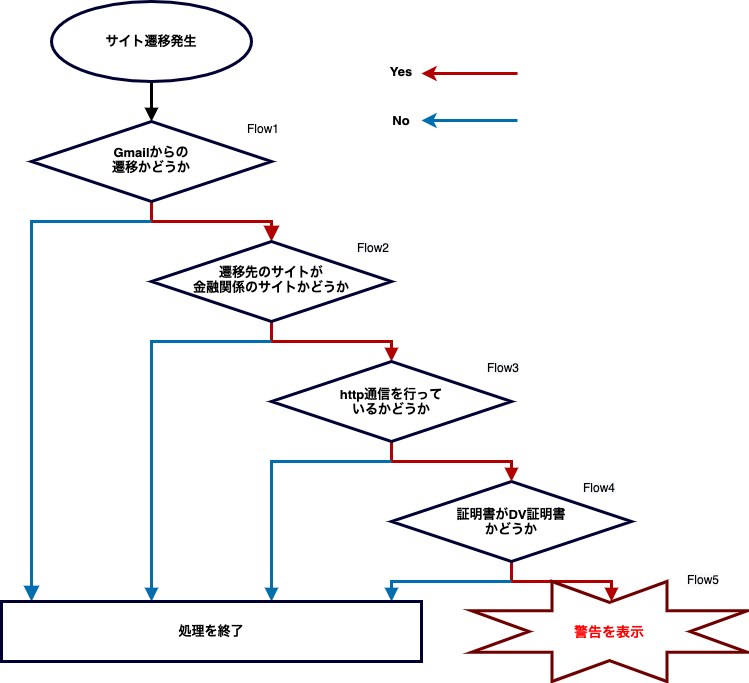

The diagram above was exported from draw.io. Its source (the exported page's mxGraphModel, read from the mxfile embedded in the PNG):
<mxGraphModel dx="946" dy="1760" grid="1" gridSize="12" guides="1" tooltips="1" connect="1" arrows="1" fold="1" page="1" pageScale="1" pageWidth="827" pageHeight="1169" math="0" shadow="0">
  <root>
    <mxCell id="WIyWlLk6GJQsqaUBKTNV-0" />
    <mxCell id="WIyWlLk6GJQsqaUBKTNV-1" parent="WIyWlLk6GJQsqaUBKTNV-0" />
    <mxCell id="WIyWlLk6GJQsqaUBKTNV-4" value="" style="rounded=0;html=1;jettySize=auto;orthogonalLoop=1;fontSize=11;endArrow=block;endFill=1;endSize=8;strokeWidth=3;shadow=0;labelBackgroundColor=none;edgeStyle=orthogonalEdgeStyle;fillColor=#e51400;strokeColor=#B20000;" parent="WIyWlLk6GJQsqaUBKTNV-1" source="WIyWlLk6GJQsqaUBKTNV-6" target="WIyWlLk6GJQsqaUBKTNV-10" edge="1">
      <mxGeometry x="-1" y="20" relative="1" as="geometry">
        <mxPoint as="offset" />
      </mxGeometry>
    </mxCell>
    <mxCell id="WIyWlLk6GJQsqaUBKTNV-5" value="" style="edgeStyle=orthogonalEdgeStyle;rounded=0;html=1;jettySize=auto;orthogonalLoop=1;fontSize=11;endArrow=block;endFill=1;endSize=8;strokeWidth=3;shadow=0;labelBackgroundColor=none;fillColor=#1ba1e2;strokeColor=#006EAF;" parent="WIyWlLk6GJQsqaUBKTNV-1" edge="1">
      <mxGeometry x="-0.9412" y="-20" relative="1" as="geometry">
        <mxPoint as="offset" />
        <mxPoint x="40" y="480" as="targetPoint" />
        <Array as="points">
          <mxPoint x="40" y="100" />
          <mxPoint x="40" y="330" />
        </Array>
        <mxPoint x="160" y="100" as="sourcePoint" />
      </mxGeometry>
    </mxCell>
    <mxCell id="WIyWlLk6GJQsqaUBKTNV-6" value="&lt;font style=&quot;font-size: 13px&quot;&gt;&lt;b&gt;Gmailからの&lt;br&gt;遷移かどうか&lt;/b&gt;&lt;/font&gt;" style="rhombus;whiteSpace=wrap;html=1;shadow=0;fontFamily=Helvetica;fontSize=12;align=center;strokeWidth=3;spacing=6;spacingTop=-4;strokeColor=#000033;" parent="WIyWlLk6GJQsqaUBKTNV-1" vertex="1">
      <mxGeometry x="40" width="240" height="80" as="geometry" />
    </mxCell>
    <mxCell id="t6rt-Hdz0G4ypHsIMEbI-6" style="edgeStyle=orthogonalEdgeStyle;rounded=0;orthogonalLoop=1;jettySize=auto;html=1;exitX=0.5;exitY=1;exitDx=0;exitDy=0;startArrow=none;startFill=0;endArrow=block;endFill=1;strokeWidth=3;fillColor=#e51400;strokeColor=#B20000;" edge="1" parent="WIyWlLk6GJQsqaUBKTNV-1" source="WIyWlLk6GJQsqaUBKTNV-10" target="t6rt-Hdz0G4ypHsIMEbI-5">
      <mxGeometry relative="1" as="geometry" />
    </mxCell>
    <mxCell id="WIyWlLk6GJQsqaUBKTNV-10" value="&lt;b style=&quot;font-size: 13px&quot;&gt;遷移先のサイトが&lt;br&gt;金融関係のサイトかどうか&lt;/b&gt;" style="rhombus;whiteSpace=wrap;html=1;shadow=0;fontFamily=Helvetica;fontSize=12;align=center;strokeWidth=3;spacing=6;spacingTop=-4;strokeColor=#000033;" parent="WIyWlLk6GJQsqaUBKTNV-1" vertex="1">
      <mxGeometry x="160" y="120" width="240" height="80" as="geometry" />
    </mxCell>
    <mxCell id="t6rt-Hdz0G4ypHsIMEbI-3" style="edgeStyle=orthogonalEdgeStyle;rounded=0;orthogonalLoop=1;jettySize=auto;html=1;entryX=0.5;entryY=0;entryDx=0;entryDy=0;startArrow=none;startFill=0;endArrow=block;endFill=1;strokeWidth=3;fillColor=#e51400;strokeColor=#B20000;" edge="1" parent="WIyWlLk6GJQsqaUBKTNV-1" source="BV_NYRaDZO-YiCEpJQqe-0">
      <mxGeometry relative="1" as="geometry">
        <mxPoint x="620" y="480" as="targetPoint" />
      </mxGeometry>
    </mxCell>
    <mxCell id="BV_NYRaDZO-YiCEpJQqe-0" value="&lt;b style=&quot;font-size: 13px&quot;&gt;証明書がDV証明書&lt;br&gt;かどうか&lt;/b&gt;" style="rhombus;whiteSpace=wrap;html=1;strokeWidth=3;strokeColor=#000033;" parent="WIyWlLk6GJQsqaUBKTNV-1" vertex="1">
      <mxGeometry x="400" y="360" width="240" height="80" as="geometry" />
    </mxCell>
    <mxCell id="t6rt-Hdz0G4ypHsIMEbI-2" value="" style="endArrow=none;html=1;strokeWidth=3;fillColor=#1ba1e2;strokeColor=#006EAF;rounded=0;endFill=0;startArrow=block;startFill=1;" edge="1" parent="WIyWlLk6GJQsqaUBKTNV-1">
      <mxGeometry width="50" height="50" relative="1" as="geometry">
        <mxPoint x="160" y="480" as="sourcePoint" />
        <mxPoint x="280" y="220" as="targetPoint" />
        <Array as="points">
          <mxPoint x="160" y="220" />
        </Array>
      </mxGeometry>
    </mxCell>
    <mxCell id="t6rt-Hdz0G4ypHsIMEbI-4" value="" style="endArrow=block;html=1;strokeWidth=3;rounded=0;fillColor=#1ba1e2;strokeColor=#006EAF;endFill=1;" edge="1" parent="WIyWlLk6GJQsqaUBKTNV-1">
      <mxGeometry width="50" height="50" relative="1" as="geometry">
        <mxPoint x="520" y="460" as="sourcePoint" />
        <mxPoint x="400" y="480" as="targetPoint" />
        <Array as="points">
          <mxPoint x="400" y="460" />
        </Array>
      </mxGeometry>
    </mxCell>
    <mxCell id="t6rt-Hdz0G4ypHsIMEbI-7" style="edgeStyle=orthogonalEdgeStyle;rounded=0;orthogonalLoop=1;jettySize=auto;html=1;exitX=0.5;exitY=1;exitDx=0;exitDy=0;entryX=0.5;entryY=0;entryDx=0;entryDy=0;startArrow=none;startFill=0;endArrow=block;endFill=1;strokeWidth=3;fillColor=#e51400;strokeColor=#B20000;" edge="1" parent="WIyWlLk6GJQsqaUBKTNV-1" source="t6rt-Hdz0G4ypHsIMEbI-5" target="BV_NYRaDZO-YiCEpJQqe-0">
      <mxGeometry relative="1" as="geometry" />
    </mxCell>
    <mxCell id="t6rt-Hdz0G4ypHsIMEbI-5" value="&lt;font style=&quot;font-size: 13px&quot;&gt;&lt;b&gt;http通信を行って&lt;br&gt;いるかどうか&lt;/b&gt;&lt;/font&gt;" style="rhombus;whiteSpace=wrap;html=1;strokeWidth=3;strokeColor=#000033;" vertex="1" parent="WIyWlLk6GJQsqaUBKTNV-1">
      <mxGeometry x="280" y="240" width="240" height="80" as="geometry" />
    </mxCell>
    <mxCell id="t6rt-Hdz0G4ypHsIMEbI-8" value="" style="endArrow=block;html=1;strokeWidth=3;rounded=0;fillColor=#1ba1e2;strokeColor=#006EAF;endFill=1;" edge="1" parent="WIyWlLk6GJQsqaUBKTNV-1">
      <mxGeometry width="50" height="50" relative="1" as="geometry">
        <mxPoint x="400" y="340" as="sourcePoint" />
        <mxPoint x="280" y="480" as="targetPoint" />
        <Array as="points">
          <mxPoint x="280" y="340" />
        </Array>
      </mxGeometry>
    </mxCell>
    <mxCell id="t6rt-Hdz0G4ypHsIMEbI-9" value="&lt;font style=&quot;font-size: 13px&quot;&gt;&lt;b&gt;処理を終了&lt;/b&gt;&lt;/font&gt;" style="rounded=0;whiteSpace=wrap;html=1;strokeWidth=3;strokeColor=#000033;" vertex="1" parent="WIyWlLk6GJQsqaUBKTNV-1">
      <mxGeometry x="10" y="480" width="420" height="60" as="geometry" />
    </mxCell>
    <mxCell id="t6rt-Hdz0G4ypHsIMEbI-12" style="edgeStyle=orthogonalEdgeStyle;rounded=0;orthogonalLoop=1;jettySize=auto;html=1;entryX=0.5;entryY=0;entryDx=0;entryDy=0;startArrow=none;startFill=0;endArrow=block;endFill=1;strokeWidth=3;" edge="1" parent="WIyWlLk6GJQsqaUBKTNV-1" source="t6rt-Hdz0G4ypHsIMEbI-10" target="WIyWlLk6GJQsqaUBKTNV-6">
      <mxGeometry relative="1" as="geometry" />
    </mxCell>
    <mxCell id="t6rt-Hdz0G4ypHsIMEbI-10" value="&lt;b&gt;&lt;font style=&quot;font-size: 13px&quot;&gt;サイト遷移発生&lt;/font&gt;&lt;/b&gt;" style="ellipse;whiteSpace=wrap;html=1;strokeWidth=3;strokeColor=#000033;" vertex="1" parent="WIyWlLk6GJQsqaUBKTNV-1">
      <mxGeometry x="60" y="-120" width="200" height="80" as="geometry" />
    </mxCell>
    <mxCell id="t6rt-Hdz0G4ypHsIMEbI-15" value="" style="endArrow=classic;html=1;strokeWidth=3;fillColor=#e51400;strokeColor=#B20000;" edge="1" parent="WIyWlLk6GJQsqaUBKTNV-1">
      <mxGeometry width="50" height="50" relative="1" as="geometry">
        <mxPoint x="526" y="-48" as="sourcePoint" />
        <mxPoint x="430" y="-48" as="targetPoint" />
      </mxGeometry>
    </mxCell>
    <mxCell id="t6rt-Hdz0G4ypHsIMEbI-16" value="" style="endArrow=classic;html=1;strokeWidth=3;fillColor=#1ba1e2;strokeColor=#006EAF;" edge="1" parent="WIyWlLk6GJQsqaUBKTNV-1" target="t6rt-Hdz0G4ypHsIMEbI-17">
      <mxGeometry width="50" height="50" relative="1" as="geometry">
        <mxPoint x="526" y="-1" as="sourcePoint" />
        <mxPoint x="430" y="-1" as="targetPoint" />
      </mxGeometry>
    </mxCell>
    <mxCell id="t6rt-Hdz0G4ypHsIMEbI-17" value="&lt;b&gt;&lt;font style=&quot;font-size: 13px&quot;&gt;No&lt;/font&gt;&lt;/b&gt;" style="text;html=1;strokeColor=none;fillColor=none;align=center;verticalAlign=middle;whiteSpace=wrap;rounded=0;" vertex="1" parent="WIyWlLk6GJQsqaUBKTNV-1">
      <mxGeometry x="390" y="-11" width="40" height="20" as="geometry" />
    </mxCell>
    <mxCell id="t6rt-Hdz0G4ypHsIMEbI-18" value="&lt;font style=&quot;font-size: 13px&quot;&gt;&lt;b&gt;Yes&lt;/b&gt;&lt;/font&gt;" style="text;html=1;strokeColor=none;fillColor=none;align=center;verticalAlign=middle;whiteSpace=wrap;rounded=0;" vertex="1" parent="WIyWlLk6GJQsqaUBKTNV-1">
      <mxGeometry x="390" y="-60" width="40" height="20" as="geometry" />
    </mxCell>
    <mxCell id="t6rt-Hdz0G4ypHsIMEbI-20" value="" style="verticalLabelPosition=bottom;verticalAlign=top;html=1;shape=mxgraph.basic.8_point_star;strokeColor=#6F0000;strokeWidth=3;fontColor=#ffffff;fillColor=none;" vertex="1" parent="WIyWlLk6GJQsqaUBKTNV-1">
      <mxGeometry x="480" y="460" width="276" height="100" as="geometry" />
    </mxCell>
    <mxCell id="t6rt-Hdz0G4ypHsIMEbI-21" value="&lt;font style=&quot;font-size: 14px&quot; color=&quot;#ff0000&quot;&gt;&lt;b&gt;警告を表示&lt;/b&gt;&lt;/font&gt;" style="text;html=1;strokeColor=none;fillColor=none;align=center;verticalAlign=middle;whiteSpace=wrap;rounded=0;" vertex="1" parent="WIyWlLk6GJQsqaUBKTNV-1">
      <mxGeometry x="556" y="500" width="124" height="20" as="geometry" />
    </mxCell>
    <mxCell id="t6rt-Hdz0G4ypHsIMEbI-23" value="Flow1" style="text;html=1;strokeColor=none;fillColor=none;align=center;verticalAlign=middle;whiteSpace=wrap;rounded=0;" vertex="1" parent="WIyWlLk6GJQsqaUBKTNV-1">
      <mxGeometry x="240" y="-11" width="64" height="35" as="geometry" />
    </mxCell>
    <mxCell id="t6rt-Hdz0G4ypHsIMEbI-24" value="&lt;meta charset=&quot;utf-8&quot;&gt;&lt;span style=&quot;color: rgb(0, 0, 0); font-family: helvetica; font-size: 12px; font-style: normal; font-weight: 400; letter-spacing: normal; text-align: center; text-indent: 0px; text-transform: none; word-spacing: 0px; background-color: rgb(248, 249, 250); display: inline; float: none;&quot;&gt;Flow2&lt;/span&gt;" style="text;html=1;strokeColor=none;fillColor=none;align=center;verticalAlign=middle;whiteSpace=wrap;rounded=0;" vertex="1" parent="WIyWlLk6GJQsqaUBKTNV-1">
      <mxGeometry x="350" y="108" width="64" height="35" as="geometry" />
    </mxCell>
    <mxCell id="t6rt-Hdz0G4ypHsIMEbI-25" value="&lt;span style=&quot;color: rgb(0 , 0 , 0) ; font-family: &amp;#34;helvetica&amp;#34; ; font-size: 12px ; font-style: normal ; font-weight: 400 ; letter-spacing: normal ; text-align: center ; text-indent: 0px ; text-transform: none ; word-spacing: 0px ; background-color: rgb(248 , 249 , 250) ; display: inline ; float: none&quot;&gt;Flow3&lt;/span&gt;" style="text;html=1;strokeColor=none;fillColor=none;align=center;verticalAlign=middle;whiteSpace=wrap;rounded=0;" vertex="1" parent="WIyWlLk6GJQsqaUBKTNV-1">
      <mxGeometry x="480" y="228" width="64" height="35" as="geometry" />
    </mxCell>
    <mxCell id="t6rt-Hdz0G4ypHsIMEbI-26" value="&lt;span style=&quot;color: rgb(0 , 0 , 0) ; font-family: &amp;#34;helvetica&amp;#34; ; font-size: 12px ; font-style: normal ; font-weight: 400 ; letter-spacing: normal ; text-align: center ; text-indent: 0px ; text-transform: none ; word-spacing: 0px ; background-color: rgb(248 , 249 , 250) ; display: inline ; float: none&quot;&gt;Flow4&lt;/span&gt;" style="text;html=1;strokeColor=none;fillColor=none;align=center;verticalAlign=middle;whiteSpace=wrap;rounded=0;" vertex="1" parent="WIyWlLk6GJQsqaUBKTNV-1">
      <mxGeometry x="576" y="348" width="64" height="35" as="geometry" />
    </mxCell>
    <mxCell id="t6rt-Hdz0G4ypHsIMEbI-27" value="&lt;span style=&quot;color: rgb(0 , 0 , 0) ; font-family: &amp;#34;helvetica&amp;#34; ; font-size: 12px ; font-style: normal ; font-weight: 400 ; letter-spacing: normal ; text-align: center ; text-indent: 0px ; text-transform: none ; word-spacing: 0px ; background-color: rgb(248 , 249 , 250) ; display: inline ; float: none&quot;&gt;Flow5&lt;br&gt;&lt;/span&gt;" style="text;html=1;strokeColor=none;fillColor=none;align=center;verticalAlign=middle;whiteSpace=wrap;rounded=0;" vertex="1" parent="WIyWlLk6GJQsqaUBKTNV-1">
      <mxGeometry x="680" y="440" width="64" height="35" as="geometry" />
    </mxCell>
  </root>
</mxGraphModel>